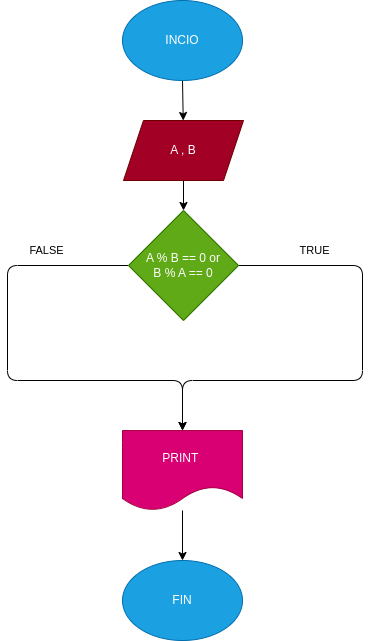

The diagram above was exported from draw.io. Its source (the exported page's mxGraphModel, read from the mxfile embedded in the PNG):
<mxGraphModel dx="219" dy="411" grid="1" gridSize="10" guides="1" tooltips="1" connect="1" arrows="1" fold="1" page="1" pageScale="1" pageWidth="827" pageHeight="1169" math="0" shadow="0">
  <root>
    <mxCell id="0" />
    <mxCell id="1" parent="0" />
    <mxCell id="2" value="" style="edgeStyle=none;html=1;" edge="1" parent="1" source="3" target="5">
      <mxGeometry relative="1" as="geometry" />
    </mxCell>
    <mxCell id="3" value="INCIO" style="ellipse;whiteSpace=wrap;html=1;fillColor=#1ba1e2;fontColor=#ffffff;strokeColor=#006EAF;" vertex="1" parent="1">
      <mxGeometry x="215" y="120" width="120" height="80" as="geometry" />
    </mxCell>
    <mxCell id="4" value="" style="edgeStyle=none;html=1;" edge="1" parent="1" source="5" target="8">
      <mxGeometry relative="1" as="geometry" />
    </mxCell>
    <mxCell id="5" value="A , B" style="shape=parallelogram;perimeter=parallelogramPerimeter;whiteSpace=wrap;html=1;fixedSize=1;fillColor=#a20025;fontColor=#ffffff;strokeColor=#6F0000;" vertex="1" parent="1">
      <mxGeometry x="216" y="240" width="120" height="60" as="geometry" />
    </mxCell>
    <mxCell id="6" value="FALSE" style="edgeStyle=none;html=1;entryX=0.5;entryY=0;entryDx=0;entryDy=0;" edge="1" parent="1" source="8" target="10">
      <mxGeometry x="-0.6438" y="-15" relative="1" as="geometry">
        <mxPoint x="100" y="410" as="targetPoint" />
        <Array as="points">
          <mxPoint x="100" y="385" />
          <mxPoint x="100" y="500" />
          <mxPoint x="275" y="500" />
        </Array>
        <mxPoint as="offset" />
      </mxGeometry>
    </mxCell>
    <mxCell id="7" value="TRUE" style="edgeStyle=none;html=1;entryX=0.5;entryY=0;entryDx=0;entryDy=0;" edge="1" parent="1" source="8" target="10">
      <mxGeometry x="-0.6779" y="15" relative="1" as="geometry">
        <mxPoint x="455" y="410" as="targetPoint" />
        <Array as="points">
          <mxPoint x="455" y="385" />
          <mxPoint x="455" y="500" />
          <mxPoint x="275" y="500" />
        </Array>
        <mxPoint as="offset" />
      </mxGeometry>
    </mxCell>
    <mxCell id="8" value="A % B == 0 or&lt;br&gt;B % A == 0" style="rhombus;whiteSpace=wrap;html=1;fillColor=#60a917;fontColor=#ffffff;strokeColor=#2D7600;" vertex="1" parent="1">
      <mxGeometry x="221" y="330" width="110" height="110" as="geometry" />
    </mxCell>
    <mxCell id="9" style="edgeStyle=none;html=1;" edge="1" parent="1" source="10" target="11">
      <mxGeometry relative="1" as="geometry" />
    </mxCell>
    <mxCell id="10" value="PRINT&amp;nbsp;" style="shape=document;whiteSpace=wrap;html=1;boundedLbl=1;fillColor=#d80073;fontColor=#ffffff;strokeColor=#A50040;" vertex="1" parent="1">
      <mxGeometry x="215" y="550" width="120" height="80" as="geometry" />
    </mxCell>
    <mxCell id="11" value="FIN" style="ellipse;whiteSpace=wrap;html=1;fillColor=#1ba1e2;fontColor=#ffffff;strokeColor=#006EAF;" vertex="1" parent="1">
      <mxGeometry x="215" y="680" width="120" height="80" as="geometry" />
    </mxCell>
  </root>
</mxGraphModel>